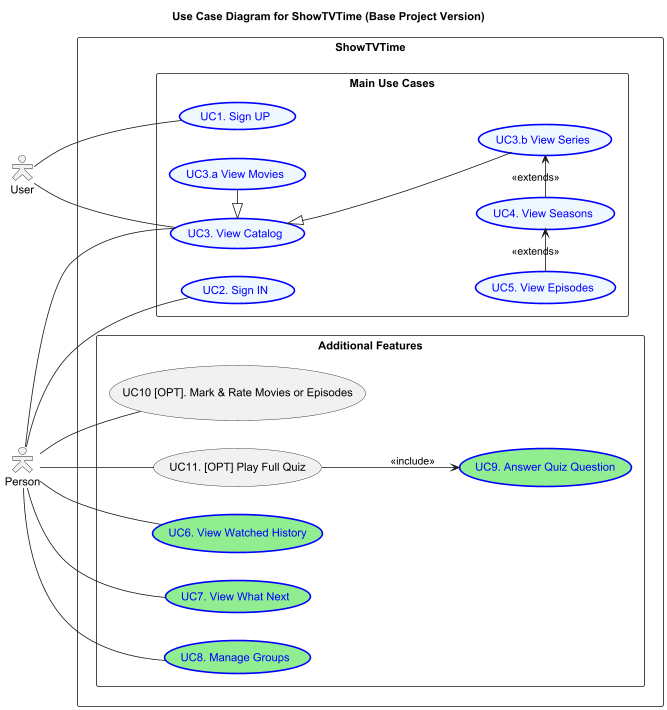

The diagram above was rendered by PlantUML. Its source (embedded in the PNG):
@startuml
left to right direction
skinparam packageStyle rect
skinparam actorStyle Hollow

title Use Case Diagram for ShowTVTime (Base Project Version)

actor User as user
actor Person as client

rectangle ShowTVTime {

    package "Main Use Cases" {
        usecase (UC1. Sign UP)  as UC1 #aliceblue;line:blue;line.bold;text:blue
        usecase (UC2. Sign IN) as UC2  #aliceblue;line:blue;line.bold;text:blue
        usecase (UC3. View Catalog) as UC3  #aliceblue;line:blue;line.bold;text:blue
        usecase (UC3.a View Movies) as UC31 #aliceblue;line:blue;line.bold;text:blue
        usecase (UC3.b View Series) as UC32 #aliceblue;line:blue;line.bold;text:blue
        usecase (UC4. View Seasons) as UC4 #aliceblue;line:blue;line.bold;text:blue
        usecase (UC5. View Episodes) as UC5 #aliceblue;line:blue;line.bold;text:blue
    }

    package "Additional Features" {
        usecase (UC6. View Watched History) as UC6 #lightgreen;line:blue;line.bold;text:blue
        usecase (UC7. View What Next) as UC7 #lightgreen;line:blue;line.bold;text:blue
        usecase (UC8. Manage Groups) as UC8 #lightgreen;line:blue;line.bold;text:blue
        usecase (UC9. Answer Quiz Question) as UC9 #lightgreen;line:blue;line.bold;text:blue
        usecase (UC10 [OPT]. Mark & Rate Movies or Episodes) as UC10
        usecase (UC11. [OPT] Play Full Quiz) as UC11
    }

    user -- UC1
    user -- UC3
    client -- UC3
    client -- UC2

    client -- UC6
    client -- UC7
    client -- UC8
    client -- UC10
    client -- UC11

    UC3 <|-- UC32

    UC4 -> UC32 : <<extends>>
    UC5 -right-> UC4 : <<extends>>
    UC3 <|- UC31

    UC11 --> UC9 : <<include>>

}

@enduml